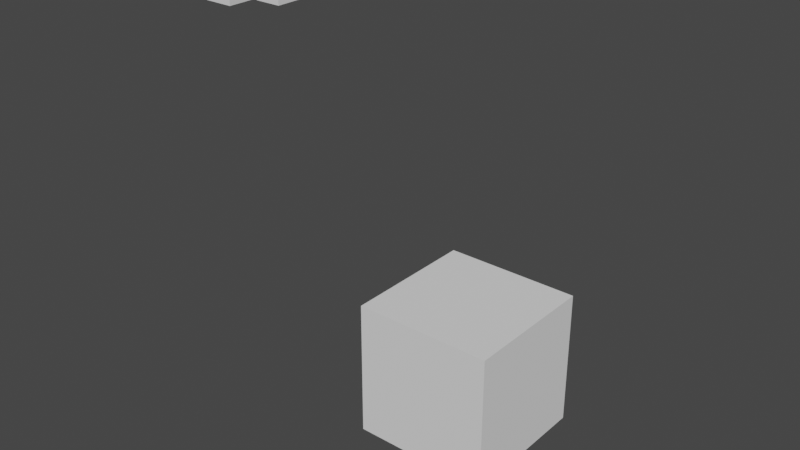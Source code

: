 # Source: FBXLinker.blend  (saved by Blender 2.83.18; exported with 4.5.12 LTS)
import bpy
from mathutils import Matrix  # noqa: F401  (used for matrix-valued properties, if any)

bpy.ops.wm.read_factory_settings(use_empty=True)
scene = bpy.context.scene
scene.name = 'Scene'

# ---- collections
col_collection = bpy.data.collections.new('Collection'); scene.collection.children.link(col_collection)

# ---- materials (node trees are filled in below, after node groups)
mat_material_057 = bpy.data.materials.new('Material.057')
mat_material_057.use_transparent_shadow = False

# ---- material node trees
mat_material_057.use_nodes = True; mat_material_057.node_tree.nodes.clear()
_N = mat_material_057.node_tree.nodes; _L = mat_material_057.node_tree.links
n0 = _N.new('ShaderNodeBsdfPrincipled'); n0.name = 'Principled BSDF'; n0.location = (10, 300)
n0.distribution = 'GGX'
n0.subsurface_method = 'BURLEY'
n0.inputs[2].default_value = 0.4
n0.inputs[3].default_value = 1.45
n0.inputs[27].default_value = (0.0, 0.0, 0.0, 1.0)
n0.inputs[28].default_value = 1.0
n1 = _N.new('ShaderNodeOutputMaterial'); n1.name = 'Material Output'; n1.location = (300, 300)
n2 = _N.new('ShaderNodeNormalMap'); n2.name = 'Normal Map'; n2.location = (-300, -300)
n2.label = 'Normal/Map'
n2.inputs[0].default_value = 0.0
_L.new(n0.outputs[0], n1.inputs[0])
_L.new(n2.outputs[0], n0.inputs[5])
n1.is_active_output = True

# ---- world
world_world = bpy.data.worlds.new('World'); scene.world = world_world
world_world.use_nodes = True; world_world.node_tree.nodes.clear()
_N = world_world.node_tree.nodes; _L = world_world.node_tree.links
n0 = _N.new('ShaderNodeOutputWorld'); n0.name = 'World Output'; n0.location = (300, 300)
n1 = _N.new('ShaderNodeBackground'); n1.name = 'Background'; n1.location = (10, 300)
n1.inputs[0].default_value = (0.05088, 0.05088, 0.05088, 1.0)
_L.new(n1.outputs[0], n0.inputs[0])
n0.is_active_output = True
world_world.color = (0.05088, 0.05088, 0.05088)
world_world.use_sun_shadow = False
world_world.sun_shadow_jitter_overblur = 0.0

# ---- cameras
cam_camera_032 = bpy.data.cameras.new('Camera.032')
cam_camera_032.clip_end = 100.0
cam_camera_032.ortho_scale = 7.314

# ---- meshes
me_cube_070 = bpy.data.meshes.new('Cube.070')
me_cube_070.from_pydata([(-1.0, -1.0, -1.0), (-1.0, -1.0, 1.0), (-1.0, 1.0, -1.0), (-1.0, 1.0, 1.0), (1.0, -1.0, -1.0), (1.0, -1.0, 1.0), (1.0, 1.0, -1.0), (1.0, 1.0, 1.0)], [], [(0, 1, 3, 2), (2, 3, 7, 6), (6, 7, 5, 4), (4, 5, 1, 0), (2, 6, 4, 0), (7, 3, 1, 5)])
_uv = me_cube_070.uv_layers.new(name='UVMap')
_uv.uv.foreach_set('vector', [0.375, 0.0, 0.625, 0.0, 0.625, 0.25, 0.375, 0.25, 0.375, 0.25, 0.625, 0.25, 0.625, 0.5, 0.375, 0.5, 0.375, 0.5, 0.625, 0.5, 0.625, 0.75, 0.375, 0.75, 0.375, 0.75, 0.625, 0.75, 0.625, 1.0, 0.375, 1.0, 0.125, 0.5, 0.375, 0.5, 0.375, 0.75, 0.125, 0.75, 0.625, 0.5, 0.875, 0.5, 0.875, 0.75, 0.625, 0.75])
me_cube_070.use_remesh_fix_poles = True
me_cube_070.use_remesh_preserve_attributes = False
me_cube_070.use_mirror_vertex_groups = False
me_cube_070.update()
me_cube_073 = bpy.data.meshes.new('Cube.073')
me_cube_073.from_pydata([(1.0, 1.0, 1.0), (1.0, 1.0, -1.0), (1.0, -1.0, 1.0), (1.0, -1.0, -1.0), (-1.0, 1.0, 1.0), (-1.0, 1.0, -1.0), (-1.0, -1.0, 1.0), (-1.0, -1.0, -1.0)], [], [(0, 4, 6, 2), (3, 2, 6, 7), (7, 6, 4, 5), (5, 1, 3, 7), (1, 0, 2, 3), (5, 4, 0, 1)])
me_cube_073.polygons.foreach_set('use_smooth', [True] * 6)
_k = set([(0, 1), (0, 2), (0, 4), (1, 3), (1, 5), (2, 3), (2, 6), (3, 7), (4, 5), (4, 6), (5, 7), (6, 7)])
me_cube_073.attributes.new('sharp_edge', 'BOOLEAN', 'EDGE').data.foreach_set('value', [ (min(e.vertices), max(e.vertices)) in _k for e in me_cube_073.edges])
_uv = me_cube_073.uv_layers.new(name='UVMap')
_uv.uv.foreach_set('vector', [0.625, 0.5, 0.875, 0.5, 0.875, 0.75, 0.625, 0.75, 0.375, 0.75, 0.625, 0.75, 0.625, 1.0, 0.375, 1.0, 0.375, 0.0, 0.625, 0.0, 0.625, 0.25, 0.375, 0.25, 0.125, 0.5, 0.375, 0.5, 0.375, 0.75, 0.125, 0.75, 0.375, 0.5, 0.625, 0.5, 0.625, 0.75, 0.375, 0.75, 0.375, 0.25, 0.625, 0.25, 0.625, 0.5, 0.375, 0.5])
me_cube_073.materials.append(mat_material_057)
me_cube_073.use_remesh_fix_poles = True
me_cube_073.use_remesh_preserve_attributes = False
me_cube_073.use_mirror_vertex_groups = False
me_cube_073.update()
me_cube_073.normals_split_custom_set([tuple(v) for v in zip(*[iter([0.0, 0.0, 1.0, 0.0, 0.0, 1.0, 0.0, 0.0, 1.0, 0.0, 0.0, 1.0, 0.0, -1.0, 0.0, 0.0, -1.0, 0.0, 0.0, -1.0, 0.0, 0.0, -1.0, 0.0, -1.0, 0.0, 0.0, -1.0, 0.0, 0.0, -1.0, 0.0, 0.0, -1.0, 0.0, 0.0, 0.0, 0.0, -1.0, 0.0, 0.0, -1.0, 0.0, 0.0, -1.0, 0.0, 0.0, -1.0, 1.0, 0.0, 0.0, 1.0, 0.0, 0.0, 1.0, 0.0, 0.0, 1.0, 0.0, 0.0, 0.0, 1.0, 0.0, 0.0, 1.0, 0.0, 0.0, 1.0, 0.0, 0.0, 1.0, 0.0])] * 3)])
me_cube_074 = bpy.data.meshes.new('Cube.074')
me_cube_074.from_pydata([(0.5007, 0.211, 0.9078), (1.0, 1.0, -1.0), (1.0, -1.0, 1.0), (1.0, -1.0, -1.0), (-1.0, 1.0, 1.0), (-1.0, 1.0, -1.0), (-1.0, -1.0, 1.0), (-1.0, -1.0, -1.0)], [], [(0, 4, 6, 2), (3, 2, 6, 7), (7, 6, 4, 5), (5, 1, 3, 7), (1, 0, 2, 3), (5, 4, 0, 1)])
me_cube_074.polygons.foreach_set('use_smooth', [True] * 6)
_k = set([(0, 1), (0, 2), (0, 4), (1, 3), (1, 5), (2, 3), (2, 6), (3, 7), (4, 5), (4, 6), (5, 7), (6, 7)])
me_cube_074.attributes.new('sharp_edge', 'BOOLEAN', 'EDGE').data.foreach_set('value', [ (min(e.vertices), max(e.vertices)) in _k for e in me_cube_074.edges])
_uv = me_cube_074.uv_layers.new(name='UVMap')
_uv.uv.foreach_set('vector', [0.625, 0.5, 0.875, 0.5, 0.875, 0.75, 0.625, 0.75, 0.375, 0.75, 0.625, 0.75, 0.625, 1.0, 0.375, 1.0, 0.375, 0.0, 0.625, 0.0, 0.625, 0.25, 0.375, 0.25, 0.125, 0.5, 0.375, 0.5, 0.375, 0.75, 0.125, 0.75, 0.375, 0.5, 0.625, 0.5, 0.625, 0.75, 0.375, 0.75, 0.375, 0.25, 0.625, 0.25, 0.625, 0.5, 0.375, 0.5])
me_cube_074.materials.append(mat_material_057)
me_cube_074.use_remesh_fix_poles = True
me_cube_074.use_remesh_preserve_attributes = False
me_cube_074.use_mirror_vertex_groups = False
me_cube_074.update()
me_cube_074.normals_split_custom_set([tuple(v) for v in zip(*[iter([0.03396, 0.03396, 0.9988, 0.03396, 0.03396, 0.9988, 0.03396, 0.03396, 0.9988, 0.03396, 0.03396, 0.9988, 0.0, -1.0, 0.0, 0.0, -1.0, 0.0, 0.0, -1.0, 0.0, 0.0, -1.0, 0.0, -1.0, 0.0, 0.0, -1.0, 0.0, 0.0, -1.0, 0.0, 0.0, -1.0, 0.0, 0.0, 0.0, 0.0, -1.0, 0.0, 0.0, -1.0, 0.0, 0.0, -1.0, 0.0, 0.0, -1.0, 0.9753, 0.1561, 0.1561, 0.9753, 0.1561, 0.1561, 0.9753, 0.1561, 0.1561, 0.9753, 0.1561, 0.1561, 0.22, 0.9504, 0.22, 0.22, 0.9504, 0.22, 0.22, 0.9504, 0.22, 0.22, 0.9504, 0.22])] * 3)])

# ---- objects
ob_cube_002 = bpy.data.objects.new('Cube.002', me_cube_070)
ob_cube = bpy.data.objects.new('Cube', me_cube_073)
ob_camera = bpy.data.objects.new('Camera', cam_camera_032)
ob_cube_001 = bpy.data.objects.new('Cube.001', me_cube_074)

# ---- transforms, parenting, visibility, modifiers, constraints
ob_cube_002.location = (6.798, 27.99, -59.68)
ob_cube_002.scale = (-10.22, -10.22, -10.22)
ob_cube_002.lineart.crease_threshold = 0.0
ob_cube.location = (-8.483, 10.29, -5.2)
ob_cube.rotation_euler = (-1.629e-07, 0.0, 0.0)
ob_cube.scale = (1.764, 1.764, 1.764)
ob_cube.color = (0.8, 0.8, 0.8, 1.0)
ob_cube.lineart.crease_threshold = 0.0
ob_camera.location = (7.359, -6.926, 4.958)
ob_camera.rotation_euler = (1.109, 9.305e-08, 0.8149)
ob_camera.scale = (1.0, 1.0, 1.0)
ob_camera.color = (0.8, 0.8, 0.8, 1.0)
ob_camera.lineart.crease_threshold = 0.0
ob_cube_001.location = (-3.938, -0.9129, -1.938)
ob_cube_001.rotation_euler = (-1.629e-07, 0.0, 0.0)
ob_cube_001.scale = (1.764, 1.764, 1.764)
ob_cube_001.color = (0.8, 0.8, 0.8, 1.0)
ob_cube_001.lineart.crease_threshold = 0.0

# ---- collection membership
col_collection.objects.link(ob_cube_002)
col_collection.objects.link(ob_cube)
col_collection.objects.link(ob_camera)
col_collection.objects.link(ob_cube_001)

# ---- scene / render settings (as saved in the file)
scene.frame_start = 1; scene.frame_end = 250; scene.frame_set(0)
scene.render.engine = 'BLENDER_EEVEE_NEXT'
scene.cycles.use_denoising = False
scene.cycles.samples = 128
scene.cycles.sampling_pattern = 'TABULATED_SOBOL'
scene.cycles.use_adaptive_sampling = False
scene.cycles.use_light_tree = False
scene.view_settings.view_transform = 'Filmic'
bpy.context.view_layer.update()

# ---- added for rendering (the .blend has no active camera and no usable light): camera, sun
cam_auto = bpy.data.cameras.new('AutoCamera')
cam_auto.lens = 50.0
cam_auto.sensor_width = 36.0
cam_auto.clip_end = 1385.28
ob_auto_camera = bpy.data.objects.new('AutoCamera', cam_auto)
scene.collection.objects.link(ob_auto_camera)
ob_auto_camera.location = (82.3215, -76.9524, 28.1065)
ob_auto_camera.rotation_euler = (1.09748, -7.21219e-08, 0.694738)
scene.camera = ob_auto_camera
light_auto_sun = bpy.data.lights.new('AutoSun', 'SUN')
light_auto_sun.energy = 3.0
light_auto_sun.angle = 0.0523599
ob_auto_sun = bpy.data.objects.new('AutoSun', light_auto_sun)
scene.collection.objects.link(ob_auto_sun)
ob_auto_sun.rotation_euler = (0.872665, 0.174533, 0.523599)
bpy.context.view_layer.update()
